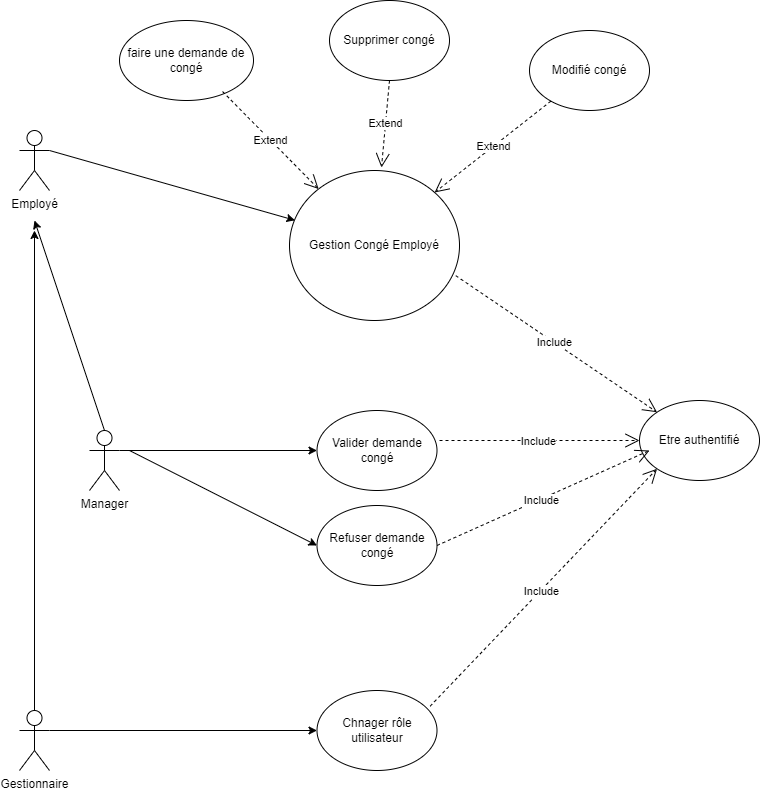

The diagram above was exported from draw.io. Its source (the exported page's mxGraphModel, read from the mxfile embedded in the PNG):
<mxGraphModel dx="1440" dy="777" grid="1" gridSize="10" guides="1" tooltips="1" connect="1" arrows="1" fold="1" page="1" pageScale="1" pageWidth="827" pageHeight="1169" math="0" shadow="0">
  <root>
    <mxCell id="0" />
    <mxCell id="1" parent="0" />
    <mxCell id="8rvhWQxX0ok2NgdrNpF0-12" value="Gestion Congé Employé" style="ellipse;whiteSpace=wrap;html=1;" vertex="1" parent="1">
      <mxGeometry x="450" y="210" width="170" height="150" as="geometry" />
    </mxCell>
    <mxCell id="8rvhWQxX0ok2NgdrNpF0-1" value="Employé&lt;div&gt;&lt;br&gt;&lt;/div&gt;&lt;div&gt;&lt;br&gt;&lt;/div&gt;" style="shape=umlActor;verticalLabelPosition=bottom;verticalAlign=top;html=1;outlineConnect=0;" vertex="1" parent="1">
      <mxGeometry x="180" y="170" width="30" height="60" as="geometry" />
    </mxCell>
    <mxCell id="8rvhWQxX0ok2NgdrNpF0-3" value="Gestionnaire&lt;div&gt;&lt;br&gt;&lt;/div&gt;" style="shape=umlActor;verticalLabelPosition=bottom;verticalAlign=top;html=1;outlineConnect=0;" vertex="1" parent="1">
      <mxGeometry x="180" y="750" width="30" height="60" as="geometry" />
    </mxCell>
    <mxCell id="8rvhWQxX0ok2NgdrNpF0-5" value="Etre authentifié" style="ellipse;whiteSpace=wrap;html=1;" vertex="1" parent="1">
      <mxGeometry x="800" y="440" width="120" height="80" as="geometry" />
    </mxCell>
    <mxCell id="8rvhWQxX0ok2NgdrNpF0-6" value="faire une demande de congé" style="ellipse;whiteSpace=wrap;html=1;" vertex="1" parent="1">
      <mxGeometry x="280" y="60" width="134" height="80" as="geometry" />
    </mxCell>
    <mxCell id="8rvhWQxX0ok2NgdrNpF0-7" value="Modifié congé" style="ellipse;whiteSpace=wrap;html=1;" vertex="1" parent="1">
      <mxGeometry x="690" y="70" width="120" height="80" as="geometry" />
    </mxCell>
    <mxCell id="8rvhWQxX0ok2NgdrNpF0-8" value="Supprimer congé" style="ellipse;whiteSpace=wrap;html=1;" vertex="1" parent="1">
      <mxGeometry x="490" y="40" width="120" height="80" as="geometry" />
    </mxCell>
    <mxCell id="8rvhWQxX0ok2NgdrNpF0-9" value="" style="endArrow=classic;html=1;rounded=0;exitX=1;exitY=0.3333333333333333;exitDx=0;exitDy=0;exitPerimeter=0;entryX=0.032;entryY=0.332;entryDx=0;entryDy=0;entryPerimeter=0;" edge="1" parent="1" source="8rvhWQxX0ok2NgdrNpF0-1" target="8rvhWQxX0ok2NgdrNpF0-12">
      <mxGeometry width="50" height="50" relative="1" as="geometry">
        <mxPoint x="390" y="380" as="sourcePoint" />
        <mxPoint x="440" y="330" as="targetPoint" />
      </mxGeometry>
    </mxCell>
    <mxCell id="8rvhWQxX0ok2NgdrNpF0-20" value="" style="endArrow=open;endSize=12;dashed=1;html=1;rounded=0;entryX=0;entryY=0;entryDx=0;entryDy=0;exitX=0.978;exitY=0.701;exitDx=0;exitDy=0;exitPerimeter=0;" edge="1" parent="1" source="8rvhWQxX0ok2NgdrNpF0-12" target="8rvhWQxX0ok2NgdrNpF0-5">
      <mxGeometry width="160" relative="1" as="geometry">
        <mxPoint x="730" y="250" as="sourcePoint" />
        <mxPoint x="560" y="310" as="targetPoint" />
      </mxGeometry>
    </mxCell>
    <mxCell id="8rvhWQxX0ok2NgdrNpF0-28" value="Include" style="edgeLabel;html=1;align=center;verticalAlign=middle;resizable=0;points=[];" vertex="1" connectable="0" parent="8rvhWQxX0ok2NgdrNpF0-20">
      <mxGeometry x="-0.0214" relative="1" as="geometry">
        <mxPoint as="offset" />
      </mxGeometry>
    </mxCell>
    <mxCell id="8rvhWQxX0ok2NgdrNpF0-24" value="" style="endArrow=classic;html=1;rounded=0;exitX=0.5;exitY=0;exitDx=0;exitDy=0;exitPerimeter=0;" edge="1" parent="1" source="8rvhWQxX0ok2NgdrNpF0-2">
      <mxGeometry width="50" height="50" relative="1" as="geometry">
        <mxPoint x="450" y="330" as="sourcePoint" />
        <mxPoint x="195" y="260" as="targetPoint" />
      </mxGeometry>
    </mxCell>
    <mxCell id="8rvhWQxX0ok2NgdrNpF0-29" value="" style="endArrow=classic;html=1;rounded=0;exitX=0.5;exitY=0;exitDx=0;exitDy=0;exitPerimeter=0;" edge="1" parent="1" source="8rvhWQxX0ok2NgdrNpF0-3">
      <mxGeometry width="50" height="50" relative="1" as="geometry">
        <mxPoint x="195" y="750" as="sourcePoint" />
        <mxPoint x="195" y="270" as="targetPoint" />
      </mxGeometry>
    </mxCell>
    <mxCell id="8rvhWQxX0ok2NgdrNpF0-2" value="Manager&lt;div&gt;&lt;br&gt;&lt;/div&gt;" style="shape=umlActor;verticalLabelPosition=bottom;verticalAlign=top;html=1;outlineConnect=0;" vertex="1" parent="1">
      <mxGeometry x="250" y="470" width="30" height="60" as="geometry" />
    </mxCell>
    <mxCell id="8rvhWQxX0ok2NgdrNpF0-30" value="Valider demande congé" style="ellipse;whiteSpace=wrap;html=1;" vertex="1" parent="1">
      <mxGeometry x="477.5" y="450" width="120" height="80" as="geometry" />
    </mxCell>
    <mxCell id="8rvhWQxX0ok2NgdrNpF0-31" value="" style="endArrow=classic;html=1;rounded=0;exitX=1;exitY=0.3333333333333333;exitDx=0;exitDy=0;exitPerimeter=0;entryX=0;entryY=0.5;entryDx=0;entryDy=0;" edge="1" parent="1" source="8rvhWQxX0ok2NgdrNpF0-2" target="8rvhWQxX0ok2NgdrNpF0-30">
      <mxGeometry width="50" height="50" relative="1" as="geometry">
        <mxPoint x="450" y="460" as="sourcePoint" />
        <mxPoint x="500" y="410" as="targetPoint" />
      </mxGeometry>
    </mxCell>
    <mxCell id="8rvhWQxX0ok2NgdrNpF0-32" value="" style="endArrow=open;endSize=12;dashed=1;html=1;rounded=0;entryX=0;entryY=0.5;entryDx=0;entryDy=0;" edge="1" parent="1" target="8rvhWQxX0ok2NgdrNpF0-5">
      <mxGeometry width="160" relative="1" as="geometry">
        <mxPoint x="600" y="480" as="sourcePoint" />
        <mxPoint x="828" y="392" as="targetPoint" />
      </mxGeometry>
    </mxCell>
    <mxCell id="8rvhWQxX0ok2NgdrNpF0-33" value="Include" style="edgeLabel;html=1;align=center;verticalAlign=middle;resizable=0;points=[];container=1;" vertex="1" connectable="0" parent="8rvhWQxX0ok2NgdrNpF0-32">
      <mxGeometry x="-0.0214" relative="1" as="geometry">
        <mxPoint as="offset" />
      </mxGeometry>
    </mxCell>
    <mxCell id="8rvhWQxX0ok2NgdrNpF0-34" value="Chnager rôle utilisateur" style="ellipse;whiteSpace=wrap;html=1;" vertex="1" parent="1">
      <mxGeometry x="477.5" y="730" width="120" height="80" as="geometry" />
    </mxCell>
    <mxCell id="8rvhWQxX0ok2NgdrNpF0-35" value="" style="endArrow=classic;html=1;rounded=0;exitX=1;exitY=0.3333333333333333;exitDx=0;exitDy=0;exitPerimeter=0;entryX=0;entryY=0.5;entryDx=0;entryDy=0;" edge="1" parent="1" source="8rvhWQxX0ok2NgdrNpF0-3" target="8rvhWQxX0ok2NgdrNpF0-34">
      <mxGeometry width="50" height="50" relative="1" as="geometry">
        <mxPoint x="450" y="640" as="sourcePoint" />
        <mxPoint x="500" y="590" as="targetPoint" />
      </mxGeometry>
    </mxCell>
    <mxCell id="8rvhWQxX0ok2NgdrNpF0-37" value="" style="endArrow=open;endSize=12;dashed=1;html=1;rounded=0;entryX=0;entryY=1;entryDx=0;entryDy=0;exitX=0.943;exitY=0.196;exitDx=0;exitDy=0;exitPerimeter=0;" edge="1" parent="1" source="8rvhWQxX0ok2NgdrNpF0-34" target="8rvhWQxX0ok2NgdrNpF0-5">
      <mxGeometry width="160" relative="1" as="geometry">
        <mxPoint x="610" y="490" as="sourcePoint" />
        <mxPoint x="810" y="490" as="targetPoint" />
      </mxGeometry>
    </mxCell>
    <mxCell id="8rvhWQxX0ok2NgdrNpF0-38" value="Include" style="edgeLabel;html=1;align=center;verticalAlign=middle;resizable=0;points=[];container=1;" vertex="1" connectable="0" parent="8rvhWQxX0ok2NgdrNpF0-37">
      <mxGeometry x="-0.0214" relative="1" as="geometry">
        <mxPoint as="offset" />
      </mxGeometry>
    </mxCell>
    <mxCell id="8rvhWQxX0ok2NgdrNpF0-41" value="Extend" style="endArrow=open;endSize=12;dashed=1;html=1;rounded=0;exitX=0.769;exitY=0.888;exitDx=0;exitDy=0;exitPerimeter=0;" edge="1" parent="1" source="8rvhWQxX0ok2NgdrNpF0-6" target="8rvhWQxX0ok2NgdrNpF0-12">
      <mxGeometry width="160" relative="1" as="geometry">
        <mxPoint x="390" y="140" as="sourcePoint" />
        <mxPoint x="550" y="140" as="targetPoint" />
      </mxGeometry>
    </mxCell>
    <mxCell id="8rvhWQxX0ok2NgdrNpF0-43" value="Extend" style="endArrow=open;endSize=12;dashed=1;html=1;rounded=0;exitX=0.5;exitY=1;exitDx=0;exitDy=0;entryX=0.541;entryY=-0.02;entryDx=0;entryDy=0;entryPerimeter=0;" edge="1" parent="1" source="8rvhWQxX0ok2NgdrNpF0-8" target="8rvhWQxX0ok2NgdrNpF0-12">
      <mxGeometry width="160" relative="1" as="geometry">
        <mxPoint x="393" y="141" as="sourcePoint" />
        <mxPoint x="489" y="238" as="targetPoint" />
      </mxGeometry>
    </mxCell>
    <mxCell id="8rvhWQxX0ok2NgdrNpF0-44" value="Extend" style="endArrow=open;endSize=12;dashed=1;html=1;rounded=0;entryX=1;entryY=0;entryDx=0;entryDy=0;" edge="1" parent="1" source="8rvhWQxX0ok2NgdrNpF0-7" target="8rvhWQxX0ok2NgdrNpF0-12">
      <mxGeometry width="160" relative="1" as="geometry">
        <mxPoint x="403" y="151" as="sourcePoint" />
        <mxPoint x="499" y="248" as="targetPoint" />
      </mxGeometry>
    </mxCell>
    <mxCell id="8rvhWQxX0ok2NgdrNpF0-45" value="Refuser demande congé" style="ellipse;whiteSpace=wrap;html=1;" vertex="1" parent="1">
      <mxGeometry x="477.5" y="545" width="120" height="80" as="geometry" />
    </mxCell>
    <mxCell id="8rvhWQxX0ok2NgdrNpF0-46" value="" style="endArrow=classic;html=1;rounded=0;entryX=0;entryY=0.5;entryDx=0;entryDy=0;" edge="1" parent="1" target="8rvhWQxX0ok2NgdrNpF0-45">
      <mxGeometry width="50" height="50" relative="1" as="geometry">
        <mxPoint x="290" y="490" as="sourcePoint" />
        <mxPoint x="488" y="500" as="targetPoint" />
      </mxGeometry>
    </mxCell>
    <mxCell id="8rvhWQxX0ok2NgdrNpF0-47" value="" style="endArrow=open;endSize=12;dashed=1;html=1;rounded=0;entryX=0;entryY=0.5;entryDx=0;entryDy=0;exitX=1;exitY=0.5;exitDx=0;exitDy=0;" edge="1" parent="1" source="8rvhWQxX0ok2NgdrNpF0-45">
      <mxGeometry width="160" relative="1" as="geometry">
        <mxPoint x="610" y="490" as="sourcePoint" />
        <mxPoint x="810" y="490" as="targetPoint" />
      </mxGeometry>
    </mxCell>
    <mxCell id="8rvhWQxX0ok2NgdrNpF0-48" value="Include" style="edgeLabel;html=1;align=center;verticalAlign=middle;resizable=0;points=[];container=1;" vertex="1" connectable="0" parent="8rvhWQxX0ok2NgdrNpF0-47">
      <mxGeometry x="-0.0214" relative="1" as="geometry">
        <mxPoint as="offset" />
      </mxGeometry>
    </mxCell>
  </root>
</mxGraphModel>